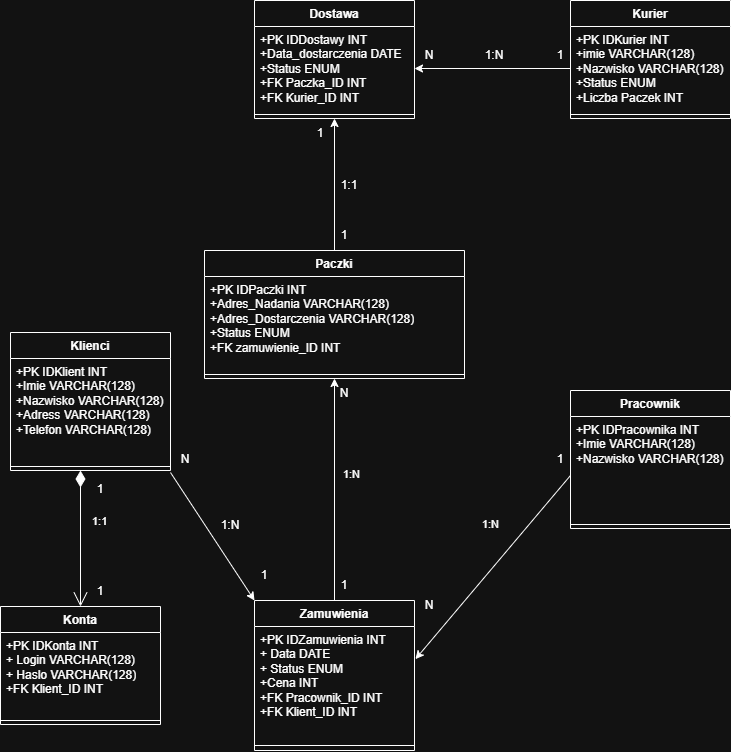

The diagram above was exported from draw.io. Its source (the exported page's mxGraphModel, read from the mxfile embedded in the PNG):
<mxGraphModel dx="2020" dy="2242" grid="1" gridSize="10" guides="1" tooltips="1" connect="1" arrows="1" fold="1" page="1" pageScale="1" pageWidth="827" pageHeight="1169" math="0" shadow="0">
  <root>
    <mxCell id="0" />
    <mxCell id="1" parent="0" />
    <mxCell id="8Ai40OHVahWgCcE0sxzW-1" parent="1" style="swimlane;fontStyle=1;align=center;verticalAlign=top;childLayout=stackLayout;horizontal=1;startSize=26;horizontalStack=0;resizeParent=1;resizeParentMax=0;resizeLast=0;collapsible=1;marginBottom=0;whiteSpace=wrap;html=1;" value="Klienci" vertex="1">
      <mxGeometry height="138" width="160" x="90" y="252" as="geometry" />
    </mxCell>
    <mxCell id="8Ai40OHVahWgCcE0sxzW-2" parent="8Ai40OHVahWgCcE0sxzW-1" style="text;strokeColor=none;fillColor=none;align=left;verticalAlign=top;spacingLeft=4;spacingRight=4;overflow=hidden;rotatable=0;points=[[0,0.5],[1,0.5]];portConstraint=eastwest;whiteSpace=wrap;html=1;" value="+PK IDKlient INT&lt;div&gt;&lt;span style=&quot;background-color: transparent; color: light-dark(rgb(0, 0, 0), rgb(255, 255, 255));&quot;&gt;+Imie VARCHAR(128)&lt;/span&gt;&lt;div&gt;+Nazwisko&amp;nbsp;&lt;span style=&quot;background-color: transparent; color: light-dark(rgb(0, 0, 0), rgb(255, 255, 255));&quot;&gt;VARCHAR(128)&lt;/span&gt;&lt;/div&gt;&lt;div&gt;+Adress&amp;nbsp;&lt;span style=&quot;background-color: transparent; color: light-dark(rgb(0, 0, 0), rgb(255, 255, 255));&quot;&gt;VARCHAR(128)&lt;/span&gt;&lt;/div&gt;&lt;div&gt;+Telefon&amp;nbsp;&lt;span style=&quot;background-color: transparent; color: light-dark(rgb(0, 0, 0), rgb(255, 255, 255));&quot;&gt;VARCHAR(128)&lt;/span&gt;&lt;/div&gt;&lt;div&gt;&lt;br&gt;&lt;/div&gt;&lt;div&gt;&lt;br&gt;&lt;/div&gt;&lt;div&gt;&lt;br&gt;&lt;/div&gt;&lt;/div&gt;" vertex="1">
      <mxGeometry height="104" width="160" y="26" as="geometry" />
    </mxCell>
    <mxCell id="8Ai40OHVahWgCcE0sxzW-3" parent="8Ai40OHVahWgCcE0sxzW-1" style="line;strokeWidth=1;fillColor=none;align=left;verticalAlign=middle;spacingTop=-1;spacingLeft=3;spacingRight=3;rotatable=0;labelPosition=right;points=[];portConstraint=eastwest;strokeColor=inherit;" value="" vertex="1">
      <mxGeometry height="8" width="160" y="130" as="geometry" />
    </mxCell>
    <mxCell id="8Ai40OHVahWgCcE0sxzW-4" edge="1" parent="1" source="8Ai40OHVahWgCcE0sxzW-5" style="edgeStyle=orthogonalEdgeStyle;rounded=0;orthogonalLoop=1;jettySize=auto;html=1;entryX=0.5;entryY=1;entryDx=0;entryDy=0;" target="8Ai40OHVahWgCcE0sxzW-21">
      <mxGeometry relative="1" as="geometry" />
    </mxCell>
    <mxCell id="8Ai40OHVahWgCcE0sxzW-5" parent="1" style="swimlane;fontStyle=1;align=center;verticalAlign=top;childLayout=stackLayout;horizontal=1;startSize=26;horizontalStack=0;resizeParent=1;resizeParentMax=0;resizeLast=0;collapsible=1;marginBottom=0;whiteSpace=wrap;html=1;" value="Paczki" vertex="1">
      <mxGeometry height="128" width="260" x="284" y="170" as="geometry" />
    </mxCell>
    <mxCell id="8Ai40OHVahWgCcE0sxzW-6" parent="8Ai40OHVahWgCcE0sxzW-5" style="text;strokeColor=none;fillColor=none;align=left;verticalAlign=top;spacingLeft=4;spacingRight=4;overflow=hidden;rotatable=0;points=[[0,0.5],[1,0.5]];portConstraint=eastwest;whiteSpace=wrap;html=1;" value="+PK IDPaczki INT&lt;div&gt;+Adres_Nadania&amp;nbsp;&lt;span style=&quot;background-color: transparent; color: light-dark(rgb(0, 0, 0), rgb(255, 255, 255));&quot;&gt;VARCHAR(128)&lt;/span&gt;&lt;/div&gt;&lt;div&gt;+Adres_Dostarczenia&amp;nbsp;&lt;span style=&quot;background-color: transparent; color: light-dark(rgb(0, 0, 0), rgb(255, 255, 255));&quot;&gt;VARCHAR(128)&lt;/span&gt;&lt;/div&gt;&lt;div&gt;+Status ENUM&lt;/div&gt;&lt;div&gt;+FK zamuwienie_ID INT&lt;/div&gt;" vertex="1">
      <mxGeometry height="94" width="260" y="26" as="geometry" />
    </mxCell>
    <mxCell id="8Ai40OHVahWgCcE0sxzW-7" parent="8Ai40OHVahWgCcE0sxzW-5" style="line;strokeWidth=1;fillColor=none;align=left;verticalAlign=middle;spacingTop=-1;spacingLeft=3;spacingRight=3;rotatable=0;labelPosition=right;points=[];portConstraint=eastwest;strokeColor=inherit;" value="" vertex="1">
      <mxGeometry height="8" width="260" y="120" as="geometry" />
    </mxCell>
    <mxCell id="8Ai40OHVahWgCcE0sxzW-8" edge="1" parent="1" source="8Ai40OHVahWgCcE0sxzW-9" style="edgeStyle=orthogonalEdgeStyle;rounded=0;orthogonalLoop=1;jettySize=auto;html=1;entryX=0.5;entryY=1;entryDx=0;entryDy=0;" target="8Ai40OHVahWgCcE0sxzW-5">
      <mxGeometry relative="1" as="geometry" />
    </mxCell>
    <mxCell id="8Ai40OHVahWgCcE0sxzW-39" connectable="0" parent="8Ai40OHVahWgCcE0sxzW-8" style="edgeLabel;html=1;align=center;verticalAlign=middle;resizable=0;points=[];" value="1:N" vertex="1">
      <mxGeometry relative="1" x="0.4545" y="3" as="geometry">
        <mxPoint x="19" y="35" as="offset" />
      </mxGeometry>
    </mxCell>
    <mxCell id="8Ai40OHVahWgCcE0sxzW-9" parent="1" style="swimlane;fontStyle=1;align=center;verticalAlign=top;childLayout=stackLayout;horizontal=1;startSize=26;horizontalStack=0;resizeParent=1;resizeParentMax=0;resizeLast=0;collapsible=1;marginBottom=0;whiteSpace=wrap;html=1;" value="Zamuwienia" vertex="1">
      <mxGeometry height="150" width="160" x="334" y="520" as="geometry" />
    </mxCell>
    <mxCell id="8Ai40OHVahWgCcE0sxzW-10" parent="8Ai40OHVahWgCcE0sxzW-9" style="text;strokeColor=none;fillColor=none;align=left;verticalAlign=top;spacingLeft=4;spacingRight=4;overflow=hidden;rotatable=0;points=[[0,0.5],[1,0.5]];portConstraint=eastwest;whiteSpace=wrap;html=1;" value="+PK IDZamuwienia INT&lt;div&gt;+ Data DATE&lt;/div&gt;&lt;div&gt;+ Status ENUM&lt;/div&gt;&lt;div&gt;+Cena INT&lt;/div&gt;&lt;div&gt;+FK Pracownik_ID&amp;nbsp;&lt;span style=&quot;background-color: transparent; color: light-dark(rgb(0, 0, 0), rgb(255, 255, 255));&quot;&gt;INT&lt;/span&gt;&lt;/div&gt;&lt;div&gt;+FK Klient_ID&amp;nbsp;&lt;span style=&quot;background-color: transparent; color: light-dark(rgb(0, 0, 0), rgb(255, 255, 255));&quot;&gt;INT&lt;/span&gt;&lt;/div&gt;&lt;div&gt;&lt;br&gt;&lt;/div&gt;" vertex="1">
      <mxGeometry height="114" width="160" y="26" as="geometry" />
    </mxCell>
    <mxCell id="8Ai40OHVahWgCcE0sxzW-11" parent="8Ai40OHVahWgCcE0sxzW-9" style="line;strokeWidth=1;fillColor=none;align=left;verticalAlign=middle;spacingTop=-1;spacingLeft=3;spacingRight=3;rotatable=0;labelPosition=right;points=[];portConstraint=eastwest;strokeColor=inherit;" value="" vertex="1">
      <mxGeometry height="10" width="160" y="140" as="geometry" />
    </mxCell>
    <mxCell id="8Ai40OHVahWgCcE0sxzW-12" parent="1" style="swimlane;fontStyle=1;align=center;verticalAlign=top;childLayout=stackLayout;horizontal=1;startSize=26;horizontalStack=0;resizeParent=1;resizeParentMax=0;resizeLast=0;collapsible=1;marginBottom=0;whiteSpace=wrap;html=1;" value="Konta" vertex="1">
      <mxGeometry height="118" width="160" x="80" y="526" as="geometry" />
    </mxCell>
    <mxCell id="8Ai40OHVahWgCcE0sxzW-13" parent="8Ai40OHVahWgCcE0sxzW-12" style="text;strokeColor=none;fillColor=none;align=left;verticalAlign=top;spacingLeft=4;spacingRight=4;overflow=hidden;rotatable=0;points=[[0,0.5],[1,0.5]];portConstraint=eastwest;whiteSpace=wrap;html=1;" value="+PK IDKonta INT&lt;div&gt;&lt;span style=&quot;background-color: transparent; color: light-dark(rgb(0, 0, 0), rgb(255, 255, 255));&quot;&gt;+ Login&amp;nbsp;&lt;/span&gt;&lt;span style=&quot;background-color: transparent; color: light-dark(rgb(0, 0, 0), rgb(255, 255, 255));&quot;&gt;VARCHAR(128)&lt;/span&gt;&lt;/div&gt;&lt;div&gt;+ Haslo&amp;nbsp;&lt;span style=&quot;background-color: transparent; color: light-dark(rgb(0, 0, 0), rgb(255, 255, 255));&quot;&gt;VARCHAR(128)&lt;/span&gt;&lt;/div&gt;&lt;div&gt;+FK Klient_ID INT&lt;span style=&quot;background-color: transparent; color: light-dark(rgb(0, 0, 0), rgb(255, 255, 255));&quot;&gt;&lt;/span&gt;&lt;/div&gt;" vertex="1">
      <mxGeometry height="84" width="160" y="26" as="geometry" />
    </mxCell>
    <mxCell id="8Ai40OHVahWgCcE0sxzW-14" parent="8Ai40OHVahWgCcE0sxzW-12" style="line;strokeWidth=1;fillColor=none;align=left;verticalAlign=middle;spacingTop=-1;spacingLeft=3;spacingRight=3;rotatable=0;labelPosition=right;points=[];portConstraint=eastwest;strokeColor=inherit;" value="" vertex="1">
      <mxGeometry height="8" width="160" y="110" as="geometry" />
    </mxCell>
    <mxCell id="8Ai40OHVahWgCcE0sxzW-15" parent="1" style="swimlane;fontStyle=1;align=center;verticalAlign=top;childLayout=stackLayout;horizontal=1;startSize=26;horizontalStack=0;resizeParent=1;resizeParentMax=0;resizeLast=0;collapsible=1;marginBottom=0;whiteSpace=wrap;html=1;" value="Pracownik" vertex="1">
      <mxGeometry height="138" width="160" x="650" y="310" as="geometry" />
    </mxCell>
    <mxCell id="8Ai40OHVahWgCcE0sxzW-16" parent="8Ai40OHVahWgCcE0sxzW-15" style="text;strokeColor=none;fillColor=none;align=left;verticalAlign=top;spacingLeft=4;spacingRight=4;overflow=hidden;rotatable=0;points=[[0,0.5],[1,0.5]];portConstraint=eastwest;whiteSpace=wrap;html=1;" value="+PK IDPracownika INT&lt;div&gt;+Imie&amp;nbsp;&lt;span style=&quot;background-color: transparent; color: light-dark(rgb(0, 0, 0), rgb(255, 255, 255));&quot;&gt;VARCHAR(128)&lt;/span&gt;&lt;/div&gt;&lt;div&gt;&lt;span style=&quot;background-color: transparent; color: light-dark(rgb(0, 0, 0), rgb(255, 255, 255));&quot;&gt;+Nazwisko&amp;nbsp;&lt;/span&gt;&lt;span style=&quot;background-color: transparent; color: light-dark(rgb(0, 0, 0), rgb(255, 255, 255));&quot;&gt;VARCHAR(128)&lt;/span&gt;&lt;/div&gt;&lt;div&gt;&lt;br&gt;&lt;/div&gt;" vertex="1">
      <mxGeometry height="104" width="160" y="26" as="geometry" />
    </mxCell>
    <mxCell id="8Ai40OHVahWgCcE0sxzW-17" parent="8Ai40OHVahWgCcE0sxzW-15" style="line;strokeWidth=1;fillColor=none;align=left;verticalAlign=middle;spacingTop=-1;spacingLeft=3;spacingRight=3;rotatable=0;labelPosition=right;points=[];portConstraint=eastwest;strokeColor=inherit;" value="" vertex="1">
      <mxGeometry height="8" width="160" y="130" as="geometry" />
    </mxCell>
    <mxCell id="8Ai40OHVahWgCcE0sxzW-18" parent="1" style="swimlane;fontStyle=1;align=center;verticalAlign=top;childLayout=stackLayout;horizontal=1;startSize=26;horizontalStack=0;resizeParent=1;resizeParentMax=0;resizeLast=0;collapsible=1;marginBottom=0;whiteSpace=wrap;html=1;" value="Kurier" vertex="1">
      <mxGeometry height="118" width="160" x="650" y="-80" as="geometry" />
    </mxCell>
    <mxCell id="8Ai40OHVahWgCcE0sxzW-19" parent="8Ai40OHVahWgCcE0sxzW-18" style="text;strokeColor=none;fillColor=none;align=left;verticalAlign=top;spacingLeft=4;spacingRight=4;overflow=hidden;rotatable=0;points=[[0,0.5],[1,0.5]];portConstraint=eastwest;whiteSpace=wrap;html=1;" value="+PK IDKurier INT&lt;div&gt;+imie&amp;nbsp;&lt;span style=&quot;background-color: transparent; color: light-dark(rgb(0, 0, 0), rgb(255, 255, 255));&quot;&gt;VARCHAR(128)&lt;/span&gt;&lt;/div&gt;&lt;div&gt;+Nazwisko&amp;nbsp;&lt;span style=&quot;background-color: transparent; color: light-dark(rgb(0, 0, 0), rgb(255, 255, 255));&quot;&gt;VARCHAR(128)&lt;/span&gt;&lt;/div&gt;&lt;div&gt;+Status ENUM&lt;/div&gt;&lt;div&gt;+Liczba Paczek INT&lt;/div&gt;" vertex="1">
      <mxGeometry height="84" width="160" y="26" as="geometry" />
    </mxCell>
    <mxCell id="8Ai40OHVahWgCcE0sxzW-20" parent="8Ai40OHVahWgCcE0sxzW-18" style="line;strokeWidth=1;fillColor=none;align=left;verticalAlign=middle;spacingTop=-1;spacingLeft=3;spacingRight=3;rotatable=0;labelPosition=right;points=[];portConstraint=eastwest;strokeColor=inherit;" value="" vertex="1">
      <mxGeometry height="8" width="160" y="110" as="geometry" />
    </mxCell>
    <mxCell id="8Ai40OHVahWgCcE0sxzW-21" parent="1" style="swimlane;fontStyle=1;align=center;verticalAlign=top;childLayout=stackLayout;horizontal=1;startSize=26;horizontalStack=0;resizeParent=1;resizeParentMax=0;resizeLast=0;collapsible=1;marginBottom=0;whiteSpace=wrap;html=1;" value="Dostawa" vertex="1">
      <mxGeometry height="118" width="160" x="334" y="-80" as="geometry" />
    </mxCell>
    <mxCell id="8Ai40OHVahWgCcE0sxzW-22" parent="8Ai40OHVahWgCcE0sxzW-21" style="text;strokeColor=none;fillColor=none;align=left;verticalAlign=top;spacingLeft=4;spacingRight=4;overflow=hidden;rotatable=0;points=[[0,0.5],[1,0.5]];portConstraint=eastwest;whiteSpace=wrap;html=1;" value="+PK IDDostawy INT&lt;div&gt;+Data_dostarczenia DATE&lt;/div&gt;&lt;div&gt;+Status ENUM&lt;/div&gt;&lt;div&gt;+FK Paczka_ID&amp;nbsp;&lt;span style=&quot;background-color: transparent; color: light-dark(rgb(0, 0, 0), rgb(255, 255, 255));&quot;&gt;INT&lt;/span&gt;&lt;/div&gt;&lt;div&gt;+FK Kurier_ID&amp;nbsp;&lt;span style=&quot;background-color: transparent; color: light-dark(rgb(0, 0, 0), rgb(255, 255, 255));&quot;&gt;INT&lt;/span&gt;&lt;/div&gt;" vertex="1">
      <mxGeometry height="84" width="160" y="26" as="geometry" />
    </mxCell>
    <mxCell id="8Ai40OHVahWgCcE0sxzW-23" parent="8Ai40OHVahWgCcE0sxzW-21" style="line;strokeWidth=1;fillColor=none;align=left;verticalAlign=middle;spacingTop=-1;spacingLeft=3;spacingRight=3;rotatable=0;labelPosition=right;points=[];portConstraint=eastwest;strokeColor=inherit;" value="" vertex="1">
      <mxGeometry height="8" width="160" y="110" as="geometry" />
    </mxCell>
    <mxCell id="8Ai40OHVahWgCcE0sxzW-24" edge="1" parent="1" style="endArrow=open;html=1;endSize=12;startArrow=diamondThin;startSize=14;startFill=1;edgeStyle=orthogonalEdgeStyle;align=left;verticalAlign=bottom;rounded=0;entryX=0.5;entryY=0;entryDx=0;entryDy=0;" target="8Ai40OHVahWgCcE0sxzW-12" value="1:1">
      <mxGeometry relative="1" x="-0.1176" y="10" as="geometry">
        <mxPoint as="offset" />
        <mxPoint x="160" y="390" as="sourcePoint" />
        <mxPoint x="270" y="220" as="targetPoint" />
      </mxGeometry>
    </mxCell>
    <mxCell id="8Ai40OHVahWgCcE0sxzW-35" edge="1" parent="1" source="8Ai40OHVahWgCcE0sxzW-3" style="endArrow=classic;html=1;rounded=0;exitX=1;exitY=1.25;exitDx=0;exitDy=0;exitPerimeter=0;entryX=0;entryY=0;entryDx=0;entryDy=0;" target="8Ai40OHVahWgCcE0sxzW-9" value="">
      <mxGeometry height="50" relative="1" width="50" as="geometry">
        <Array as="points" />
        <mxPoint x="390" y="410" as="sourcePoint" />
        <mxPoint x="440" y="360" as="targetPoint" />
      </mxGeometry>
    </mxCell>
    <mxCell id="8Ai40OHVahWgCcE0sxzW-36" edge="1" parent="1" source="8Ai40OHVahWgCcE0sxzW-19" style="edgeStyle=orthogonalEdgeStyle;rounded=0;orthogonalLoop=1;jettySize=auto;html=1;entryX=1;entryY=0.5;entryDx=0;entryDy=0;" target="8Ai40OHVahWgCcE0sxzW-22">
      <mxGeometry relative="1" as="geometry" />
    </mxCell>
    <mxCell id="8Ai40OHVahWgCcE0sxzW-37" parent="1" style="text;html=1;whiteSpace=wrap;strokeColor=none;fillColor=none;align=center;verticalAlign=middle;rounded=0;" value="1:N" vertex="1">
      <mxGeometry height="30" width="60" x="280" y="430" as="geometry" />
    </mxCell>
    <mxCell id="8Ai40OHVahWgCcE0sxzW-40" parent="1" style="text;html=1;whiteSpace=wrap;strokeColor=none;fillColor=none;align=center;verticalAlign=middle;rounded=0;" value="1:1" vertex="1">
      <mxGeometry height="30" width="60" x="399" y="90" as="geometry" />
    </mxCell>
    <mxCell id="8Ai40OHVahWgCcE0sxzW-41" parent="1" style="text;html=1;whiteSpace=wrap;strokeColor=none;fillColor=none;align=center;verticalAlign=middle;rounded=0;" value="1:N" vertex="1">
      <mxGeometry height="30" width="60" x="544" y="-40" as="geometry" />
    </mxCell>
    <mxCell id="8Ai40OHVahWgCcE0sxzW-42" edge="1" parent="1" source="8Ai40OHVahWgCcE0sxzW-16" style="endArrow=classic;html=1;rounded=0;entryX=1.006;entryY=0.286;entryDx=0;entryDy=0;entryPerimeter=0;exitX=0;exitY=0.567;exitDx=0;exitDy=0;exitPerimeter=0;" target="8Ai40OHVahWgCcE0sxzW-10" value="">
      <mxGeometry height="50" relative="1" width="50" as="geometry">
        <mxPoint x="544" y="460" as="sourcePoint" />
        <mxPoint x="594" y="410" as="targetPoint" />
      </mxGeometry>
    </mxCell>
    <mxCell id="8Ai40OHVahWgCcE0sxzW-43" connectable="0" parent="8Ai40OHVahWgCcE0sxzW-42" style="edgeLabel;html=1;align=center;verticalAlign=middle;resizable=0;points=[];" value="1:N" vertex="1">
      <mxGeometry relative="1" x="-0.2671" y="-1" as="geometry">
        <mxPoint x="-23" y="-19" as="offset" />
      </mxGeometry>
    </mxCell>
    <mxCell id="8Ai40OHVahWgCcE0sxzW-44" parent="1" style="text;html=1;whiteSpace=wrap;strokeColor=none;fillColor=none;align=center;verticalAlign=middle;rounded=0;" value="N" vertex="1">
      <mxGeometry height="30" width="30" x="494" y="510" as="geometry" />
    </mxCell>
    <mxCell id="8Ai40OHVahWgCcE0sxzW-45" parent="1" style="text;html=1;whiteSpace=wrap;strokeColor=none;fillColor=none;align=center;verticalAlign=middle;rounded=0;" value="N" vertex="1">
      <mxGeometry height="30" width="30" x="409" y="298" as="geometry" />
    </mxCell>
    <mxCell id="8Ai40OHVahWgCcE0sxzW-46" parent="1" style="text;html=1;whiteSpace=wrap;strokeColor=none;fillColor=none;align=center;verticalAlign=middle;rounded=0;" value="N" vertex="1">
      <mxGeometry height="30" width="30" x="250" y="364" as="geometry" />
    </mxCell>
    <mxCell id="8Ai40OHVahWgCcE0sxzW-47" parent="1" style="text;html=1;whiteSpace=wrap;strokeColor=none;fillColor=none;align=center;verticalAlign=middle;rounded=0;" value="N" vertex="1">
      <mxGeometry height="30" width="30" x="494" y="-40" as="geometry" />
    </mxCell>
    <mxCell id="8Ai40OHVahWgCcE0sxzW-48" parent="1" style="text;html=1;whiteSpace=wrap;strokeColor=none;fillColor=none;align=center;verticalAlign=middle;rounded=0;" value="1" vertex="1">
      <mxGeometry height="30" width="20" x="630" y="364" as="geometry" />
    </mxCell>
    <mxCell id="8Ai40OHVahWgCcE0sxzW-49" parent="1" style="text;html=1;whiteSpace=wrap;strokeColor=none;fillColor=none;align=center;verticalAlign=middle;rounded=0;" value="1" vertex="1">
      <mxGeometry height="30" width="20" x="414" y="490" as="geometry" />
    </mxCell>
    <mxCell id="8Ai40OHVahWgCcE0sxzW-51" parent="1" style="text;html=1;whiteSpace=wrap;strokeColor=none;fillColor=none;align=center;verticalAlign=middle;rounded=0;" value="1" vertex="1">
      <mxGeometry height="30" width="20" x="170" y="394" as="geometry" />
    </mxCell>
    <mxCell id="8Ai40OHVahWgCcE0sxzW-52" parent="1" style="text;html=1;whiteSpace=wrap;strokeColor=none;fillColor=none;align=center;verticalAlign=middle;rounded=0;" value="1" vertex="1">
      <mxGeometry height="30" width="20" x="170" y="496" as="geometry" />
    </mxCell>
    <mxCell id="8Ai40OHVahWgCcE0sxzW-53" parent="1" style="text;html=1;whiteSpace=wrap;strokeColor=none;fillColor=none;align=center;verticalAlign=middle;rounded=0;" value="1" vertex="1">
      <mxGeometry height="30" width="20" x="390" y="38" as="geometry" />
    </mxCell>
    <mxCell id="8Ai40OHVahWgCcE0sxzW-54" parent="1" style="text;html=1;whiteSpace=wrap;strokeColor=none;fillColor=none;align=center;verticalAlign=middle;rounded=0;" value="1" vertex="1">
      <mxGeometry height="30" width="20" x="414" y="140" as="geometry" />
    </mxCell>
    <mxCell id="8Ai40OHVahWgCcE0sxzW-55" parent="1" style="text;html=1;whiteSpace=wrap;strokeColor=none;fillColor=none;align=center;verticalAlign=middle;rounded=0;" value="1" vertex="1">
      <mxGeometry height="30" width="20" x="630" y="-40" as="geometry" />
    </mxCell>
    <mxCell id="8Ai40OHVahWgCcE0sxzW-61" parent="1" style="text;html=1;whiteSpace=wrap;strokeColor=none;fillColor=none;align=center;verticalAlign=middle;rounded=0;" value="1" vertex="1">
      <mxGeometry height="30" width="20" x="334" y="480" as="geometry" />
    </mxCell>
  </root>
</mxGraphModel>